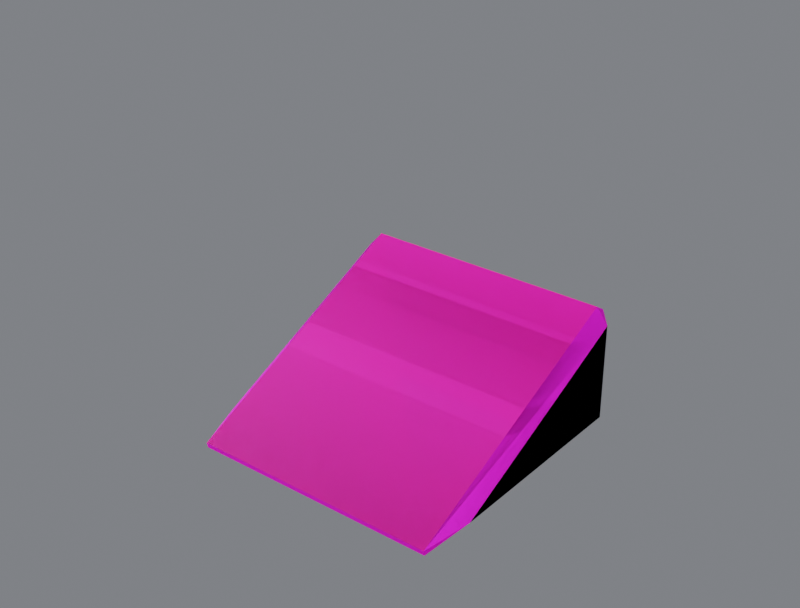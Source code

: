 # Source: R4B_HalfWedge.blend  (saved by Blender 5.3.31; exported with 4.5.12 LTS)
import bpy
from mathutils import Matrix  # noqa: F401  (used for matrix-valued properties, if any)

bpy.ops.wm.read_factory_settings(use_empty=True)
scene = bpy.context.scene
scene.name = 'Scene'

# ---- collections
col_r4b_halfwedge = bpy.data.collections.new('R4B_HalfWedge'); scene.collection.children.link(col_r4b_halfwedge)
col_r4b_halfwedge_lod1 = bpy.data.collections.new('R4B_HalfWedge_LOD1'); scene.collection.children.link(col_r4b_halfwedge_lod1)

# ---- images (referenced by path relative to the original .blend; pixels are not part of the script)
import os
ASSET_DIR = os.environ.get("B2B_ASSET_DIR", "")  # directory of the original .blend (textures are referenced by path, not embedded)
HERE = os.path.dirname(os.path.abspath(__file__))  # packed textures are extracted next to this script under _unpacked/

def load_image(name, relpath, width, height, colorspace="sRGB"):
    """Load a texture the original file referenced (path relative to the .blend, or extracted next to this script)."""
    p = next((c for c in (os.path.join(HERE, relpath), os.path.join(ASSET_DIR, relpath)) if relpath and os.path.exists(c)), "")
    if p:
        img = bpy.data.images.load(p, check_existing=True)
        img.name = name
    else:  # same state as the original file: an image datablock whose file is absent (Cycles renders it pink)
        img = bpy.data.images.new(name, width, height)
        img.source = "FILE"
        img.filepath = "//" + (relpath or name)
    img.colorspace_settings.name = colorspace
    return img
img_e_ramp_png = load_image('E_ramp.png', 'E_ramp.png', 1024, 1024, 'sRGB')

# ---- materials (node trees are filled in below, after node groups)
mat_r4p_base = bpy.data.materials.new('R4P_Base')
mat_r4p_base.diffuse_color = (0.95, 0.58, 0.42, 1.0)
mat_r4p_base.roughness = 0.6
mat_r4p_secondary = bpy.data.materials.new('R4P_Secondary')
mat_r4p_secondary.diffuse_color = (0.97, 0.93, 0.82, 1.0)
mat_r4p_secondary.roughness = 0.65

# ---- material node trees
mat_r4p_base.use_nodes = True; mat_r4p_base.node_tree.nodes.clear()
_N = mat_r4p_base.node_tree.nodes; _L = mat_r4p_base.node_tree.links
n0 = _N.new('ShaderNodeBsdfPrincipled'); n0.name = 'Principled BSDF'; n0.location = (-200, 100)
n0.inputs[2].default_value = 0.6
n0.inputs[10].default_value = 0.005
n1 = _N.new('ShaderNodeOutputMaterial'); n1.name = 'Material Output'; n1.location = (200, 100)
n2 = _N.new('ShaderNodeTexImage'); n2.name = 'Image Texture'; n2.location = (0, 0)
n2.image = img_e_ramp_png
n3 = _N.new('ShaderNodeMix'); n3.name = 'Mix'; n3.location = (0, 0)
n3.data_type = 'RGBA'
n3.blend_type = 'MULTIPLY'
n3.inputs[0].default_value = 1.0
n3.inputs[7].default_value = (0.95, 0.58, 0.42, 1.0)
_L.new(n0.outputs[0], n1.inputs[0])
_L.new(n2.outputs[0], n3.inputs[6])
_L.new(n3.outputs[2], n0.inputs[0])
n1.is_active_output = True
mat_r4p_secondary.use_nodes = True; mat_r4p_secondary.node_tree.nodes.clear()
_N = mat_r4p_secondary.node_tree.nodes; _L = mat_r4p_secondary.node_tree.links
n0 = _N.new('ShaderNodeBsdfPrincipled'); n0.name = 'Principled BSDF'; n0.location = (-200, 100)
n0.inputs[2].default_value = 0.65
n0.inputs[10].default_value = 0.005
n1 = _N.new('ShaderNodeOutputMaterial'); n1.name = 'Material Output'; n1.location = (200, 100)
n2 = _N.new('ShaderNodeTexImage'); n2.name = 'Image Texture'; n2.location = (0, 0)
n2.image = img_e_ramp_png
n3 = _N.new('ShaderNodeMix'); n3.name = 'Mix'; n3.location = (0, 0)
n3.data_type = 'RGBA'
n3.blend_type = 'MULTIPLY'
n3.inputs[0].default_value = 1.0
n3.inputs[7].default_value = (0.97, 0.93, 0.82, 1.0)
_L.new(n0.outputs[0], n1.inputs[0])
_L.new(n2.outputs[0], n3.inputs[6])
_L.new(n3.outputs[2], n0.inputs[0])
n1.is_active_output = True

# ---- world
world_w = bpy.data.worlds.new('W'); scene.world = world_w
world_w.use_nodes = True; world_w.node_tree.nodes.clear()
_N = world_w.node_tree.nodes; _L = world_w.node_tree.links
n0 = _N.new('ShaderNodeBackground'); n0.name = 'Background'; n0.location = (-200, 100)
n0.inputs[0].default_value = (0.2, 0.21, 0.23, 1.0)
n0.inputs[1].default_value = 0.9
n1 = _N.new('ShaderNodeOutputWorld'); n1.name = 'World Output'; n1.location = (200, 100)
_L.new(n0.outputs[0], n1.inputs[0])
n1.is_active_output = True

# ---- cameras
cam_cam = bpy.data.cameras.new('Cam')
cam_cam.lens = 60.0

# ---- lights
light_key = bpy.data.lights.new('Key', 'SUN')
light_key.energy = 3.2
light_fill = bpy.data.lights.new('Fill', 'AREA')
light_fill.energy = 220.0
light_fill.size = 2.5
light_rim = bpy.data.lights.new('Rim', 'AREA')
light_rim.energy = 260.0
light_rim.size = 2.5

# ---- meshes
me_r4b_halfwedge = bpy.data.meshes.new('R4B_HalfWedge')
me_r4b_halfwedge.from_pydata([(-0.26, 0.236, -0.236), (-0.26, -0.1528, -0.236), (-0.26, 0.236, -0.05284), (0.26, -0.1528, -0.236), (0.26, 0.236, -0.236), (0.26, 0.236, -0.05284), (-0.236, -0.236, -0.26), (-0.236, 0.236, -0.26), (0.236, 0.236, -0.26), (0.236, -0.236, -0.26), (-0.236, 0.2383, -0.02523), (-0.236, -0.2383, -0.2498), (0.236, -0.2383, -0.2498), (0.236, 0.2383, -0.02523), (0.236, 0.26, -0.236), (-0.236, 0.26, -0.236), (-0.236, 0.26, -0.039), (0.236, 0.26, -0.039)], [], [(0, 1, 2), (3, 4, 5), (6, 7, 8, 9), (10, 11, 12, 13), (14, 15, 16, 17), (0, 7, 6, 1), (1, 11, 10, 2), (2, 16, 15, 0), (3, 9, 8, 4), (4, 14, 17, 5), (5, 13, 12, 3), (7, 15, 14, 8), (9, 12, 11, 6), (13, 17, 16, 10), (7, 0, 15), (6, 11, 1), (16, 2, 10), (9, 3, 12), (8, 14, 4), (5, 17, 13)])
me_r4b_halfwedge.polygons.foreach_set('use_smooth', [True] * 20)
me_r4b_halfwedge.polygons.foreach_set('material_index', [0, 0, 0, 0, 0, 1, 1, 1, 1, 1, 1, 1, 1, 1, 1, 1, 1, 1, 1, 1])
_k = set([(0, 1), (0, 2), (0, 7), (0, 15), (1, 2), (1, 6), (1, 11), (2, 10), (2, 16), (3, 4), (3, 5), (3, 9), (3, 12), (4, 5), (4, 8), (4, 14), (5, 13), (5, 17), (6, 7), (6, 9), (6, 11), (7, 8), (7, 15), (8, 9), (8, 14), (9, 12), (10, 11), (10, 13), (10, 16), (11, 12), (12, 13), (13, 17), (14, 15), (14, 17), (15, 16), (16, 17)])
me_r4b_halfwedge.attributes.new('sharp_edge', 'BOOLEAN', 'EDGE').data.foreach_set('value', [ (min(e.vertices), max(e.vertices)) in _k for e in me_r4b_halfwedge.edges])
_uv = me_r4b_halfwedge.uv_layers.new(name='UVMap')
_uv.uv.foreach_set('vector', [0.4539, 0.04615, -0.2937, 0.04615, 0.4539, 0.3984, 0.7063, 0.04615, 1.454, 0.04615, 1.454, 0.3984, -0.4077, 0.02, 0.5, 0.02, 1.408, 0.02, 0.5, 0.02, 0.5044, 0.4515, -0.4121, 0.02, 0.4956, 0.02, 1.412, 0.4515, 1.454, 0.04615, 0.5462, 0.04615, 0.5462, 0.425, 1.454, 0.425, 0.4539, 0.04615, 0.5, 0.02, -0.4077, 0.02, -0.2937, 0.04615, -0.2937, 0.04615, -0.4121, 0.02, 0.5044, 0.4515, 0.4539, 0.3984, 0.4539, 0.3984, 0.5462, 0.425, 0.5462, 0.04615, 0.4539, 0.04615, 0.7063, 0.04615, 0.5, 0.02, 1.408, 0.02, 1.454, 0.04615, 1.454, 0.04615, 1.454, 0.04615, 1.454, 0.425, 1.454, 0.3984, 1.454, 0.3984, 1.412, 0.4515, 0.4956, 0.02, 0.7063, 0.04615, 0.5, 0.02, 0.5462, 0.04615, 1.454, 0.04615, 1.408, 0.02, 0.5, 0.02, 0.4956, 0.02, -0.4121, 0.02, -0.4077, 0.02, 1.412, 0.4515, 1.454, 0.425, 0.5462, 0.425, 0.5044, 0.4515, 0.5, 0.02, 0.4539, 0.04615, 0.5462, 0.04615, -0.4077, 0.02, -0.4121, 0.02, -0.2937, 0.04615, 0.5462, 0.425, 0.4539, 0.3984, 0.5044, 0.4515, 0.5, 0.02, 0.7063, 0.04615, 0.4956, 0.02, 1.408, 0.02, 1.454, 0.04615, 1.454, 0.04615, 1.454, 0.3984, 1.454, 0.425, 1.412, 0.4515])
me_r4b_halfwedge.materials.append(mat_r4p_base)
me_r4b_halfwedge.materials.append(mat_r4p_secondary)
me_r4b_halfwedge.update()
me_r4b_halfwedge.normals_split_custom_set([tuple(v) for v in zip(*[iter([-1.0, 0.0, 0.0, -1.0, 0.0, 0.0, -1.0, 0.0, 0.0, 1.0, 0.0, 0.0, 1.0, 0.0, 0.0, 1.0, 0.0, 0.0, 0.0, 0.0, -1.0, 0.0, 0.0, -1.0, 0.0, 0.0, -1.0, 0.0, 0.0, -1.0, 0.0, -0.4262, 0.9046, 0.0, -0.4262, 0.9046, 0.0, -0.4262, 0.9046, 0.0, -0.4262, 0.9046, 0.0, 1.0, 0.0, 0.0, 1.0, 0.0, 0.0, 1.0, 0.0, 0.0, 1.0, 0.0, -0.7071, 0.0, -0.7071, -0.7071, 0.0, -0.7071, -0.7071, 0.0, -0.7071, -0.7071, 0.0, -0.7071, -0.7071, -0.3014, 0.6397, -0.7071, -0.3014, 0.6397, -0.7071, -0.3014, 0.6397, -0.7071, -0.3014, 0.6397, -0.7071, 0.7071, 0.0, -0.7071, 0.7071, 0.0, -0.7071, 0.7071, 0.0, -0.7071, 0.7071, 0.0, 0.7071, 0.0, -0.7071, 0.7071, 0.0, -0.7071, 0.7071, 0.0, -0.7071, 0.7071, 0.0, -0.7071, 0.7071, 0.7071, 0.0, 0.7071, 0.7071, 0.0, 0.7071, 0.7071, 0.0, 0.7071, 0.7071, 0.0, 0.7071, -0.3014, 0.6397, 0.7071, -0.3014, 0.6397, 0.7071, -0.3014, 0.6397, 0.7071, -0.3014, 0.6397, 0.0, 0.7071, -0.7071, 0.0, 0.7071, -0.7071, 0.0, 0.7071, -0.7071, 0.0, 0.7071, -0.7071, 0.0, -0.9759, -0.2184, 0.0, -0.9759, -0.2184, 0.0, -0.9759, -0.2184, 0.0, -0.9759, -0.2184, 0.0, 0.5356, 0.8445, 0.0, 0.5356, 0.8445, 0.0, 0.5356, 0.8445, 0.0, 0.5356, 0.8445, -0.5774, 0.5774, -0.5774, -0.5774, 0.5774, -0.5774, -0.5774, 0.5774, -0.5774, -0.9164, -0.3905, -0.0874, -0.9164, -0.3905, -0.08741, -0.9164, -0.3905, -0.0874, -0.6824, 0.3915, 0.6173, -0.6824, 0.3915, 0.6173, -0.6824, 0.3915, 0.6173, 0.9164, -0.3905, -0.0874, 0.9164, -0.3905, -0.0874, 0.9164, -0.3905, -0.08739, 0.5774, 0.5774, -0.5774, 0.5774, 0.5774, -0.5774, 0.5774, 0.5774, -0.5774, 0.6824, 0.3915, 0.6173, 0.6824, 0.3915, 0.6173, 0.6824, 0.3915, 0.6173])] * 3)])
me_r4b_halfwedge_lod1 = bpy.data.meshes.new('R4B_HalfWedge_LOD1')
me_r4b_halfwedge_lod1.from_pydata([(-0.26, 0.236, -0.236), (-0.26, -0.1528, -0.236), (-0.26, 0.236, -0.05284), (0.26, -0.1528, -0.236), (0.26, 0.236, -0.236), (0.26, 0.236, -0.05284), (-0.236, -0.236, -0.26), (-0.236, 0.236, -0.26), (0.236, 0.236, -0.26), (0.236, -0.236, -0.26), (-0.236, 0.2383, -0.02523), (-0.236, -0.2383, -0.2498), (0.236, -0.2383, -0.2498), (0.236, 0.2383, -0.02523), (0.236, 0.26, -0.236), (-0.236, 0.26, -0.236), (-0.236, 0.26, -0.039), (0.236, 0.26, -0.039)], [], [(0, 1, 2), (3, 4, 5), (6, 7, 8, 9), (10, 11, 12, 13), (14, 15, 16, 17), (0, 7, 6, 1), (1, 11, 10, 2), (2, 16, 15, 0), (3, 9, 8, 4), (4, 14, 17, 5), (5, 13, 12, 3), (7, 15, 14, 8), (9, 12, 11, 6), (13, 17, 16, 10), (7, 0, 15), (6, 11, 1), (16, 2, 10), (9, 3, 12), (8, 14, 4), (5, 17, 13)])
me_r4b_halfwedge_lod1.polygons.foreach_set('use_smooth', [True] * 20)
me_r4b_halfwedge_lod1.polygons.foreach_set('material_index', [0, 0, 0, 0, 0, 1, 1, 1, 1, 1, 1, 1, 1, 1, 1, 1, 1, 1, 1, 1])
_k = set([(0, 1), (0, 2), (0, 7), (0, 15), (1, 2), (1, 6), (1, 11), (2, 10), (2, 16), (3, 4), (3, 5), (3, 9), (3, 12), (4, 5), (4, 8), (4, 14), (5, 13), (5, 17), (6, 7), (6, 9), (6, 11), (7, 8), (7, 15), (8, 9), (8, 14), (9, 12), (10, 11), (10, 13), (10, 16), (11, 12), (12, 13), (13, 17), (14, 15), (14, 17), (15, 16), (16, 17)])
me_r4b_halfwedge_lod1.attributes.new('sharp_edge', 'BOOLEAN', 'EDGE').data.foreach_set('value', [ (min(e.vertices), max(e.vertices)) in _k for e in me_r4b_halfwedge_lod1.edges])
_uv = me_r4b_halfwedge_lod1.uv_layers.new(name='UVMap')
_uv.uv.foreach_set('vector', [0.4539, 0.04615, -0.2937, 0.04615, 0.4539, 0.3984, 0.7063, 0.04615, 1.454, 0.04615, 1.454, 0.3984, -0.4077, 0.02, 0.5, 0.02, 1.408, 0.02, 0.5, 0.02, 0.5044, 0.4515, -0.4121, 0.02, 0.4956, 0.02, 1.412, 0.4515, 1.454, 0.04615, 0.5462, 0.04615, 0.5462, 0.425, 1.454, 0.425, 0.4539, 0.04615, 0.5, 0.02, -0.4077, 0.02, -0.2937, 0.04615, -0.2937, 0.04615, -0.4121, 0.02, 0.5044, 0.4515, 0.4539, 0.3984, 0.4539, 0.3984, 0.5462, 0.425, 0.5462, 0.04615, 0.4539, 0.04615, 0.7063, 0.04615, 0.5, 0.02, 1.408, 0.02, 1.454, 0.04615, 1.454, 0.04615, 1.454, 0.04615, 1.454, 0.425, 1.454, 0.3984, 1.454, 0.3984, 1.412, 0.4515, 0.4956, 0.02, 0.7063, 0.04615, 0.5, 0.02, 0.5462, 0.04615, 1.454, 0.04615, 1.408, 0.02, 0.5, 0.02, 0.4956, 0.02, -0.4121, 0.02, -0.4077, 0.02, 1.412, 0.4515, 1.454, 0.425, 0.5462, 0.425, 0.5044, 0.4515, 0.5, 0.02, 0.4539, 0.04615, 0.5462, 0.04615, -0.4077, 0.02, -0.4121, 0.02, -0.2937, 0.04615, 0.5462, 0.425, 0.4539, 0.3984, 0.5044, 0.4515, 0.5, 0.02, 0.7063, 0.04615, 0.4956, 0.02, 1.408, 0.02, 1.454, 0.04615, 1.454, 0.04615, 1.454, 0.3984, 1.454, 0.425, 1.412, 0.4515])
me_r4b_halfwedge_lod1.materials.append(mat_r4p_base)
me_r4b_halfwedge_lod1.materials.append(mat_r4p_secondary)
me_r4b_halfwedge_lod1.update()
me_r4b_halfwedge_lod1.normals_split_custom_set([tuple(v) for v in zip(*[iter([-1.0, 0.0, 0.0, -1.0, 0.0, 0.0, -1.0, 0.0, 0.0, 1.0, 0.0, 0.0, 1.0, 0.0, 0.0, 1.0, 0.0, 0.0, 0.0, 0.0, -1.0, 0.0, 0.0, -1.0, 0.0, 0.0, -1.0, 0.0, 0.0, -1.0, 0.0, -0.4262, 0.9046, 0.0, -0.4262, 0.9046, 0.0, -0.4262, 0.9046, 0.0, -0.4262, 0.9046, 0.0, 1.0, 0.0, 0.0, 1.0, 0.0, 0.0, 1.0, 0.0, 0.0, 1.0, 0.0, -0.7071, 0.0, -0.7071, -0.7071, 0.0, -0.7071, -0.7071, 0.0, -0.7071, -0.7071, 0.0, -0.7071, -0.7071, -0.3014, 0.6397, -0.7071, -0.3014, 0.6397, -0.7071, -0.3014, 0.6397, -0.7071, -0.3014, 0.6397, -0.7071, 0.7071, 0.0, -0.7071, 0.7071, 0.0, -0.7071, 0.7071, 0.0, -0.7071, 0.7071, 0.0, 0.7071, 0.0, -0.7071, 0.7071, 0.0, -0.7071, 0.7071, 0.0, -0.7071, 0.7071, 0.0, -0.7071, 0.7071, 0.7071, 0.0, 0.7071, 0.7071, 0.0, 0.7071, 0.7071, 0.0, 0.7071, 0.7071, 0.0, 0.7071, -0.3014, 0.6397, 0.7071, -0.3014, 0.6397, 0.7071, -0.3014, 0.6397, 0.7071, -0.3014, 0.6397, 0.0, 0.7071, -0.7071, 0.0, 0.7071, -0.7071, 0.0, 0.7071, -0.7071, 0.0, 0.7071, -0.7071, 0.0, -0.9759, -0.2184, 0.0, -0.9759, -0.2184, 0.0, -0.9759, -0.2184, 0.0, -0.9759, -0.2184, 0.0, 0.5356, 0.8445, 0.0, 0.5356, 0.8445, 0.0, 0.5356, 0.8445, 0.0, 0.5356, 0.8445, -0.5774, 0.5774, -0.5774, -0.5774, 0.5774, -0.5774, -0.5774, 0.5774, -0.5774, -0.9164, -0.3905, -0.0874, -0.9164, -0.3905, -0.08741, -0.9164, -0.3905, -0.0874, -0.6824, 0.3915, 0.6173, -0.6824, 0.3915, 0.6173, -0.6824, 0.3915, 0.6173, 0.9164, -0.3905, -0.0874, 0.9164, -0.3905, -0.0874, 0.9164, -0.3905, -0.08739, 0.5774, 0.5774, -0.5774, 0.5774, 0.5774, -0.5774, 0.5774, 0.5774, -0.5774, 0.6824, 0.3915, 0.6173, 0.6824, 0.3915, 0.6173, 0.6824, 0.3915, 0.6173])] * 3)])

# ---- objects
ob_key = bpy.data.objects.new('Key', light_key)
ob_fill = bpy.data.objects.new('Fill', light_fill)
ob_rim = bpy.data.objects.new('Rim', light_rim)
ob_cam = bpy.data.objects.new('Cam', cam_cam)
ob_r4b_halfwedge_root = bpy.data.objects.new('R4B_HalfWedge_ROOT', None)
ob_r4b_halfwedge = bpy.data.objects.new('R4B_HalfWedge', me_r4b_halfwedge)
ob_port_back_000_part = bpy.data.objects.new('Port_back_000_part', None)
ob_port_down_000 = bpy.data.objects.new('Port_down_000', None)
ob_socket_mount = bpy.data.objects.new('Socket_Mount', None)
ob_r4b_halfwedge_lod1 = bpy.data.objects.new('R4B_HalfWedge_LOD1', me_r4b_halfwedge_lod1)

# ---- transforms, parenting, visibility, modifiers, constraints
ob_key.location = (2.0, -2.0, 3.0)
ob_key.rotation_euler = (0.8727, 0.0, 0.6109)
ob_fill.location = (-3.0, -1.5, 1.5)
ob_fill.rotation_euler = (1.222, 0.0, -1.134)
ob_rim.location = (0.5, 3.5, 2.2)
ob_rim.rotation_euler = (-1.047, 0.0, 3.142)
ob_cam.location = (1.22, -1.526, 1.037)
ob_cam.rotation_euler = (1.083, 4.037e-08, 0.6747)
ob_r4b_halfwedge_root.location = (0.0, 0.0, 0.0)
ob_r4b_halfwedge_root.empty_display_size = 0.1
ob_r4b_halfwedge.parent = ob_r4b_halfwedge_root
ob_r4b_halfwedge.location = (0.0, 0.0, 0.0)
ob_r4b_halfwedge.rotation_mode = 'QUATERNION'
ob_r4b_halfwedge.rotation_quaternion = (1.0, 0.0, 0.0, 0.0)
ob_port_back_000_part.parent = ob_r4b_halfwedge_root
ob_port_back_000_part.location = (0.0, 0.26, -0.1375)
ob_port_back_000_part.rotation_euler = (1.571, -7.55e-08, -3.142)
ob_port_back_000_part.scale = (1.0, 1.0, 1.0)
ob_port_back_000_part.empty_display_type = 'SINGLE_ARROW'
ob_port_back_000_part.empty_display_size = 0.06
ob_port_down_000.parent = ob_r4b_halfwedge_root
ob_port_down_000.location = (0.0, 0.0, -0.26)
ob_port_down_000.rotation_euler = (-0.0, -3.142, -0.0)
ob_port_down_000.empty_display_type = 'SINGLE_ARROW'
ob_port_down_000.empty_display_size = 0.06
ob_socket_mount.parent = ob_r4b_halfwedge_root
ob_socket_mount.location = (0.0, 0.0, -0.26)
ob_socket_mount.rotation_euler = (-3.142, 0.0, 0.0)
ob_socket_mount.empty_display_type = 'SINGLE_ARROW'
ob_socket_mount.empty_display_size = 0.06
ob_r4b_halfwedge_lod1.parent = ob_r4b_halfwedge_root
ob_r4b_halfwedge_lod1.location = (0.0, 0.0, 0.0)

# ---- collection membership
scene.collection.objects.link(ob_key)
scene.collection.objects.link(ob_fill)
scene.collection.objects.link(ob_rim)
scene.collection.objects.link(ob_cam)
col_r4b_halfwedge.objects.link(ob_r4b_halfwedge_root)
col_r4b_halfwedge.objects.link(ob_r4b_halfwedge)
col_r4b_halfwedge.objects.link(ob_port_back_000_part)
col_r4b_halfwedge.objects.link(ob_port_down_000)
col_r4b_halfwedge.objects.link(ob_socket_mount)
col_r4b_halfwedge_lod1.objects.link(ob_r4b_halfwedge_lod1)

# ---- scene / render settings (as saved in the file)
scene.camera = ob_cam
scene.frame_start = 1; scene.frame_end = 91; scene.frame_set(1)
scene.render.engine = 'BLENDER_EEVEE_NEXT'
scene.render.image_settings.file_format = 'JPEG'
scene.render.image_settings.color_mode = 'RGB'
scene.render.image_settings.quality = 88
scene.render.resolution_x = 800
scene.render.resolution_y = 608
scene.render.bake_bias = 0.0
scene.render.bake_samples = 0
scene.render.compositor_device = 'GPU'
scene.eevee.use_volume_custom_range = False
scene.eevee.fast_gi_thickness_near = 0.1
scene.eevee.fast_gi_thickness_far = 0.0
scene.eevee.ray_tracing_options.screen_trace_thickness = 0.1
scene.view_settings.view_transform = 'Filmic'
bpy.context.view_layer.update()
